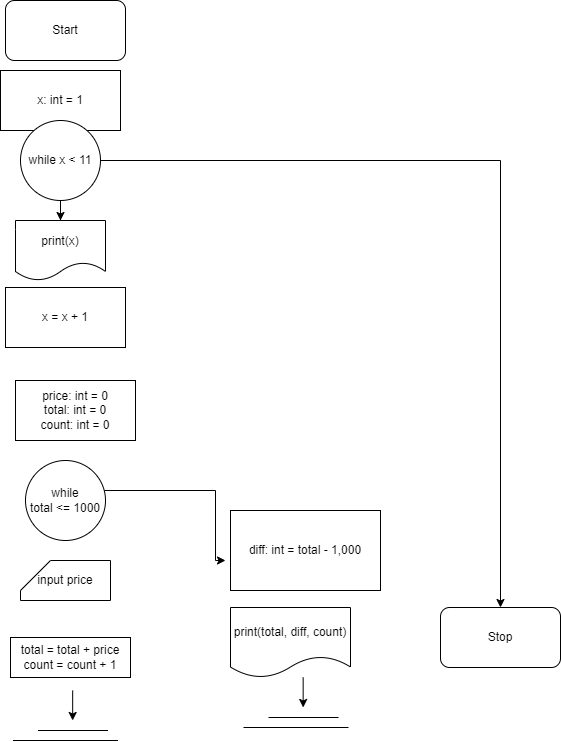

The diagram above was exported from draw.io. Its source (the exported page's mxGraphModel, read from the mxfile embedded in the PNG):
<mxGraphModel dx="1674" dy="772" grid="1" gridSize="10" guides="1" tooltips="1" connect="1" arrows="1" fold="1" page="1" pageScale="1" pageWidth="850" pageHeight="1100" math="0" shadow="0">
  <root>
    <mxCell id="0" />
    <mxCell id="1" parent="0" />
    <mxCell id="pscRUcZhTwgnnduImwL--1" value="Start" style="rounded=1;whiteSpace=wrap;html=1;" parent="1" vertex="1">
      <mxGeometry x="135" width="120" height="60" as="geometry" />
    </mxCell>
    <mxCell id="pscRUcZhTwgnnduImwL--2" value="Stop" style="rounded=1;whiteSpace=wrap;html=1;" parent="1" vertex="1">
      <mxGeometry x="570" y="607" width="120" height="60" as="geometry" />
    </mxCell>
    <mxCell id="pscRUcZhTwgnnduImwL--3" value="price: int = 0&lt;div&gt;total: int = 0&lt;/div&gt;&lt;div&gt;count: int = 0&lt;/div&gt;" style="rounded=0;whiteSpace=wrap;html=1;" parent="1" vertex="1">
      <mxGeometry x="145" y="380" width="120" height="60" as="geometry" />
    </mxCell>
    <mxCell id="pscRUcZhTwgnnduImwL--18" style="edgeStyle=orthogonalEdgeStyle;rounded=0;orthogonalLoop=1;jettySize=auto;html=1;" parent="1" source="pscRUcZhTwgnnduImwL--13" edge="1">
      <mxGeometry relative="1" as="geometry">
        <mxPoint x="355" y="560" as="targetPoint" />
        <Array as="points">
          <mxPoint x="345" y="490" />
          <mxPoint x="345" y="560" />
        </Array>
      </mxGeometry>
    </mxCell>
    <mxCell id="pscRUcZhTwgnnduImwL--13" value="while&lt;div&gt;total &amp;lt;= 1000&lt;/div&gt;" style="ellipse;whiteSpace=wrap;html=1;aspect=fixed;" parent="1" vertex="1">
      <mxGeometry x="155" y="460" width="80" height="80" as="geometry" />
    </mxCell>
    <mxCell id="pscRUcZhTwgnnduImwL--14" value="" style="endArrow=none;html=1;rounded=0;" parent="1" edge="1">
      <mxGeometry width="50" height="50" relative="1" as="geometry">
        <mxPoint x="167.5" y="730" as="sourcePoint" />
        <mxPoint x="237.5" y="730" as="targetPoint" />
      </mxGeometry>
    </mxCell>
    <mxCell id="pscRUcZhTwgnnduImwL--15" value="" style="endArrow=none;html=1;rounded=0;" parent="1" edge="1">
      <mxGeometry width="50" height="50" relative="1" as="geometry">
        <mxPoint x="142.5" y="740" as="sourcePoint" />
        <mxPoint x="247.5" y="740" as="targetPoint" />
      </mxGeometry>
    </mxCell>
    <mxCell id="pscRUcZhTwgnnduImwL--16" value="" style="endArrow=classic;html=1;rounded=0;" parent="1" edge="1">
      <mxGeometry width="50" height="50" relative="1" as="geometry">
        <mxPoint x="202.16" y="690" as="sourcePoint" />
        <mxPoint x="202.16" y="720" as="targetPoint" />
      </mxGeometry>
    </mxCell>
    <mxCell id="pscRUcZhTwgnnduImwL--19" value="print(total, diff, count)" style="shape=document;whiteSpace=wrap;html=1;boundedLbl=1;" parent="1" vertex="1">
      <mxGeometry x="360" y="607" width="120" height="70" as="geometry" />
    </mxCell>
    <mxCell id="pscRUcZhTwgnnduImwL--23" value="input price" style="shape=card;whiteSpace=wrap;html=1;" parent="1" vertex="1">
      <mxGeometry x="150" y="560" width="90" height="40" as="geometry" />
    </mxCell>
    <mxCell id="pscRUcZhTwgnnduImwL--24" value="diff: int = total - 1,000" style="rounded=0;whiteSpace=wrap;html=1;" parent="1" vertex="1">
      <mxGeometry x="360" y="510" width="150" height="80" as="geometry" />
    </mxCell>
    <mxCell id="pscRUcZhTwgnnduImwL--25" value="total = total + price&lt;div&gt;count = count + 1&lt;/div&gt;" style="rounded=0;whiteSpace=wrap;html=1;" parent="1" vertex="1">
      <mxGeometry x="140" y="637" width="120" height="40" as="geometry" />
    </mxCell>
    <mxCell id="MamxkBV5SSjO4Z8ue6o8-2" value="x: int = 1" style="rounded=0;whiteSpace=wrap;html=1;" parent="1" vertex="1">
      <mxGeometry x="130" y="70" width="120" height="60" as="geometry" />
    </mxCell>
    <mxCell id="MamxkBV5SSjO4Z8ue6o8-3" value="x = x + 1" style="rounded=0;whiteSpace=wrap;html=1;" parent="1" vertex="1">
      <mxGeometry x="135" y="287" width="120" height="60" as="geometry" />
    </mxCell>
    <mxCell id="MamxkBV5SSjO4Z8ue6o8-4" value="print(x)" style="shape=document;whiteSpace=wrap;html=1;boundedLbl=1;" parent="1" vertex="1">
      <mxGeometry x="145" y="220" width="90" height="60" as="geometry" />
    </mxCell>
    <mxCell id="MamxkBV5SSjO4Z8ue6o8-5" value="" style="edgeStyle=orthogonalEdgeStyle;rounded=0;orthogonalLoop=1;jettySize=auto;html=1;" parent="1" source="MamxkBV5SSjO4Z8ue6o8-6" target="MamxkBV5SSjO4Z8ue6o8-4" edge="1">
      <mxGeometry relative="1" as="geometry" />
    </mxCell>
    <mxCell id="MamxkBV5SSjO4Z8ue6o8-13" style="edgeStyle=orthogonalEdgeStyle;rounded=0;orthogonalLoop=1;jettySize=auto;html=1;" parent="1" source="MamxkBV5SSjO4Z8ue6o8-6" target="pscRUcZhTwgnnduImwL--2" edge="1">
      <mxGeometry relative="1" as="geometry" />
    </mxCell>
    <mxCell id="MamxkBV5SSjO4Z8ue6o8-6" value="while x &amp;lt; 11" style="ellipse;whiteSpace=wrap;html=1;aspect=fixed;" parent="1" vertex="1">
      <mxGeometry x="150" y="120" width="80" height="80" as="geometry" />
    </mxCell>
    <mxCell id="MamxkBV5SSjO4Z8ue6o8-10" value="" style="endArrow=none;html=1;rounded=0;" parent="1" edge="1">
      <mxGeometry width="50" height="50" relative="1" as="geometry">
        <mxPoint x="398" y="717" as="sourcePoint" />
        <mxPoint x="468" y="717" as="targetPoint" />
      </mxGeometry>
    </mxCell>
    <mxCell id="MamxkBV5SSjO4Z8ue6o8-11" value="" style="endArrow=none;html=1;rounded=0;" parent="1" edge="1">
      <mxGeometry width="50" height="50" relative="1" as="geometry">
        <mxPoint x="373" y="727" as="sourcePoint" />
        <mxPoint x="478" y="727" as="targetPoint" />
      </mxGeometry>
    </mxCell>
    <mxCell id="MamxkBV5SSjO4Z8ue6o8-12" value="" style="endArrow=classic;html=1;rounded=0;" parent="1" edge="1">
      <mxGeometry width="50" height="50" relative="1" as="geometry">
        <mxPoint x="432.65999999999997" y="677" as="sourcePoint" />
        <mxPoint x="432.65999999999997" y="707" as="targetPoint" />
      </mxGeometry>
    </mxCell>
  </root>
</mxGraphModel>